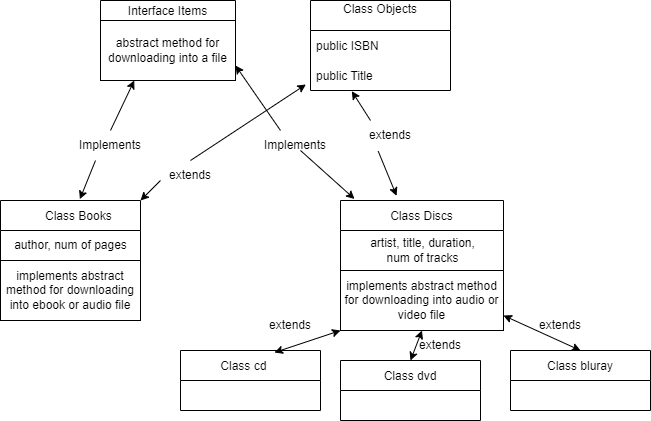

The diagram above was exported from draw.io. Its source (the exported page's mxGraphModel, read from the mxfile embedded in the PNG):
<mxGraphModel dx="782" dy="460" grid="1" gridSize="10" guides="1" tooltips="1" connect="1" arrows="1" fold="1" page="1" pageScale="1" pageWidth="850" pageHeight="1100" math="0" shadow="0">
  <root>
    <mxCell id="0" />
    <mxCell id="1" parent="0" />
    <mxCell id="6iFXt1ZOBU_OIXlNQ36R-7" value="     Class Books" style="swimlane;fontStyle=0;childLayout=stackLayout;horizontal=1;startSize=30;horizontalStack=0;resizeParent=1;resizeParentMax=0;resizeLast=0;collapsible=1;marginBottom=0;" parent="1" vertex="1">
      <mxGeometry x="100" y="250" width="140" height="60" as="geometry" />
    </mxCell>
    <mxCell id="6iFXt1ZOBU_OIXlNQ36R-29" value="author, num of pages" style="text;html=1;align=center;verticalAlign=middle;resizable=0;points=[];autosize=1;strokeColor=none;fillColor=none;" parent="6iFXt1ZOBU_OIXlNQ36R-7" vertex="1">
      <mxGeometry y="30" width="140" height="30" as="geometry" />
    </mxCell>
    <mxCell id="6iFXt1ZOBU_OIXlNQ36R-15" value="Class Discs" style="swimlane;fontStyle=0;childLayout=stackLayout;horizontal=1;startSize=30;horizontalStack=0;resizeParent=1;resizeParentMax=0;resizeLast=0;collapsible=1;marginBottom=0;" parent="1" vertex="1">
      <mxGeometry x="440" y="250" width="163" height="70" as="geometry" />
    </mxCell>
    <mxCell id="6iFXt1ZOBU_OIXlNQ36R-30" value="artist, title, duration,&lt;br&gt;num of tracks" style="text;html=1;align=center;verticalAlign=middle;resizable=0;points=[];autosize=1;strokeColor=none;fillColor=none;" parent="6iFXt1ZOBU_OIXlNQ36R-15" vertex="1">
      <mxGeometry y="30" width="163" height="40" as="geometry" />
    </mxCell>
    <mxCell id="6iFXt1ZOBU_OIXlNQ36R-20" value="Interface Items" style="swimlane;fontStyle=0;childLayout=stackLayout;horizontal=1;startSize=20;horizontalStack=0;resizeParent=1;resizeParentMax=0;resizeLast=0;collapsible=1;marginBottom=0;" parent="1" vertex="1">
      <mxGeometry x="200" y="50" width="135" height="80" as="geometry" />
    </mxCell>
    <mxCell id="6iFXt1ZOBU_OIXlNQ36R-58" value="abstract method for downloading into a file" style="rounded=0;whiteSpace=wrap;html=1;" parent="6iFXt1ZOBU_OIXlNQ36R-20" vertex="1">
      <mxGeometry y="20" width="135" height="60" as="geometry" />
    </mxCell>
    <mxCell id="6iFXt1ZOBU_OIXlNQ36R-25" value="" style="endArrow=classic;startArrow=none;html=1;rounded=0;exitX=0.5;exitY=0;exitDx=0;exitDy=0;entryX=0.25;entryY=1;entryDx=0;entryDy=0;" parent="1" source="6iFXt1ZOBU_OIXlNQ36R-27" edge="1" target="6iFXt1ZOBU_OIXlNQ36R-20">
      <mxGeometry width="50" height="50" relative="1" as="geometry">
        <mxPoint x="235" y="110" as="sourcePoint" />
        <mxPoint x="285" y="60" as="targetPoint" />
      </mxGeometry>
    </mxCell>
    <mxCell id="6iFXt1ZOBU_OIXlNQ36R-26" value="" style="endArrow=classic;startArrow=none;html=1;rounded=0;entryX=0.086;entryY=-0.022;entryDx=0;entryDy=0;entryPerimeter=0;" parent="1" target="6iFXt1ZOBU_OIXlNQ36R-15" edge="1">
      <mxGeometry width="50" height="50" relative="1" as="geometry">
        <mxPoint x="400" y="200" as="sourcePoint" />
        <mxPoint x="460" y="100" as="targetPoint" />
      </mxGeometry>
    </mxCell>
    <mxCell id="6iFXt1ZOBU_OIXlNQ36R-62" value="implements abstract method for downloading into ebook or audio file" style="rounded=0;whiteSpace=wrap;html=1;" parent="1" vertex="1">
      <mxGeometry x="100" y="310" width="140" height="60" as="geometry" />
    </mxCell>
    <mxCell id="6iFXt1ZOBU_OIXlNQ36R-64" value="implements abstract method for downloading into audio or video file" style="rounded=0;whiteSpace=wrap;html=1;" parent="1" vertex="1">
      <mxGeometry x="440" y="320" width="163" height="60" as="geometry" />
    </mxCell>
    <mxCell id="6iFXt1ZOBU_OIXlNQ36R-67" value="Class dvd" style="swimlane;fontStyle=0;childLayout=stackLayout;horizontal=1;startSize=30;horizontalStack=0;resizeParent=1;resizeParentMax=0;resizeLast=0;collapsible=1;marginBottom=0;" parent="1" vertex="1">
      <mxGeometry x="440" y="410" width="140" height="60" as="geometry" />
    </mxCell>
    <mxCell id="6iFXt1ZOBU_OIXlNQ36R-71" value="Class bluray" style="swimlane;fontStyle=0;childLayout=stackLayout;horizontal=1;startSize=30;horizontalStack=0;resizeParent=1;resizeParentMax=0;resizeLast=0;collapsible=1;marginBottom=0;" parent="1" vertex="1">
      <mxGeometry x="610" y="400" width="140" height="60" as="geometry" />
    </mxCell>
    <mxCell id="6iFXt1ZOBU_OIXlNQ36R-75" value="Class cd    " style="swimlane;fontStyle=0;childLayout=stackLayout;horizontal=1;startSize=30;horizontalStack=0;resizeParent=1;resizeParentMax=0;resizeLast=0;collapsible=1;marginBottom=0;" parent="1" vertex="1">
      <mxGeometry x="280" y="400" width="140" height="60" as="geometry" />
    </mxCell>
    <mxCell id="6iFXt1ZOBU_OIXlNQ36R-79" value="" style="endArrow=classic;startArrow=classic;html=1;rounded=0;entryX=0;entryY=1;entryDx=0;entryDy=0;exitX=0.671;exitY=0.033;exitDx=0;exitDy=0;exitPerimeter=0;" parent="1" target="6iFXt1ZOBU_OIXlNQ36R-64" edge="1" source="6iFXt1ZOBU_OIXlNQ36R-75">
      <mxGeometry width="50" height="50" relative="1" as="geometry">
        <mxPoint x="375" y="310" as="sourcePoint" />
        <mxPoint x="425" y="260" as="targetPoint" />
      </mxGeometry>
    </mxCell>
    <mxCell id="6iFXt1ZOBU_OIXlNQ36R-80" value="" style="endArrow=classic;startArrow=classic;html=1;rounded=0;entryX=0.5;entryY=0;entryDx=0;entryDy=0;exitX=1;exitY=0.75;exitDx=0;exitDy=0;" parent="1" source="6iFXt1ZOBU_OIXlNQ36R-64" target="6iFXt1ZOBU_OIXlNQ36R-71" edge="1">
      <mxGeometry width="50" height="50" relative="1" as="geometry">
        <mxPoint x="610" y="280" as="sourcePoint" />
        <mxPoint x="660" y="230" as="targetPoint" />
      </mxGeometry>
    </mxCell>
    <mxCell id="6iFXt1ZOBU_OIXlNQ36R-81" value="" style="endArrow=classic;startArrow=classic;html=1;rounded=0;exitX=0.5;exitY=0;exitDx=0;exitDy=0;entryX=0.5;entryY=1;entryDx=0;entryDy=0;" parent="1" source="6iFXt1ZOBU_OIXlNQ36R-67" edge="1" target="6iFXt1ZOBU_OIXlNQ36R-64">
      <mxGeometry width="50" height="50" relative="1" as="geometry">
        <mxPoint x="480" y="290" as="sourcePoint" />
        <mxPoint x="530" y="240" as="targetPoint" />
      </mxGeometry>
    </mxCell>
    <mxCell id="iOApskyig5YEAdHb5y1Z-1" value="Class Objects&#10;" style="swimlane;fontStyle=0;childLayout=stackLayout;horizontal=1;startSize=30;horizontalStack=0;resizeParent=1;resizeParentMax=0;resizeLast=0;collapsible=1;marginBottom=0;" vertex="1" parent="1">
      <mxGeometry x="410" y="50" width="140" height="90" as="geometry" />
    </mxCell>
    <mxCell id="6iFXt1ZOBU_OIXlNQ36R-21" value="public ISBN" style="text;strokeColor=none;fillColor=none;align=left;verticalAlign=middle;spacingLeft=4;spacingRight=4;overflow=hidden;points=[[0,0.5],[1,0.5]];portConstraint=eastwest;rotatable=0;" parent="iOApskyig5YEAdHb5y1Z-1" vertex="1">
      <mxGeometry y="30" width="140" height="30" as="geometry" />
    </mxCell>
    <mxCell id="6iFXt1ZOBU_OIXlNQ36R-22" value="public Title" style="text;strokeColor=none;fillColor=none;align=left;verticalAlign=middle;spacingLeft=4;spacingRight=4;overflow=hidden;points=[[0,0.5],[1,0.5]];portConstraint=eastwest;rotatable=0;" parent="iOApskyig5YEAdHb5y1Z-1" vertex="1">
      <mxGeometry y="60" width="140" height="30" as="geometry" />
    </mxCell>
    <mxCell id="iOApskyig5YEAdHb5y1Z-5" value="" style="endArrow=classic;startArrow=none;html=1;rounded=0;entryX=-0.033;entryY=0.8;entryDx=0;entryDy=0;entryPerimeter=0;exitX=0.5;exitY=0;exitDx=0;exitDy=0;" edge="1" parent="1" source="iOApskyig5YEAdHb5y1Z-9" target="6iFXt1ZOBU_OIXlNQ36R-22">
      <mxGeometry width="50" height="50" relative="1" as="geometry">
        <mxPoint x="240" y="250" as="sourcePoint" />
        <mxPoint x="290" y="200" as="targetPoint" />
      </mxGeometry>
    </mxCell>
    <mxCell id="iOApskyig5YEAdHb5y1Z-6" value="" style="endArrow=classic;startArrow=none;html=1;rounded=0;entryX=0.344;entryY=-0.067;entryDx=0;entryDy=0;entryPerimeter=0;exitX=0.295;exitY=1.022;exitDx=0;exitDy=0;exitPerimeter=0;" edge="1" parent="1" source="iOApskyig5YEAdHb5y1Z-7" target="6iFXt1ZOBU_OIXlNQ36R-15">
      <mxGeometry width="50" height="50" relative="1" as="geometry">
        <mxPoint x="430" y="210" as="sourcePoint" />
        <mxPoint x="480" y="160" as="targetPoint" />
      </mxGeometry>
    </mxCell>
    <mxCell id="iOApskyig5YEAdHb5y1Z-9" value="extends&lt;br&gt;" style="text;html=1;strokeColor=none;fillColor=none;align=center;verticalAlign=middle;whiteSpace=wrap;rounded=0;" vertex="1" parent="1">
      <mxGeometry x="260" y="210" width="60" height="30" as="geometry" />
    </mxCell>
    <mxCell id="iOApskyig5YEAdHb5y1Z-10" value="" style="endArrow=none;startArrow=classic;html=1;rounded=0;" edge="1" parent="1">
      <mxGeometry width="50" height="50" relative="1" as="geometry">
        <mxPoint x="240" y="250" as="sourcePoint" />
        <mxPoint x="260" y="230" as="targetPoint" />
      </mxGeometry>
    </mxCell>
    <mxCell id="iOApskyig5YEAdHb5y1Z-7" value="extends&lt;br&gt;" style="text;html=1;strokeColor=none;fillColor=none;align=center;verticalAlign=middle;whiteSpace=wrap;rounded=0;" vertex="1" parent="1">
      <mxGeometry x="460" y="170" width="60" height="30" as="geometry" />
    </mxCell>
    <mxCell id="iOApskyig5YEAdHb5y1Z-11" value="" style="endArrow=none;startArrow=classic;html=1;rounded=0;exitX=0.295;exitY=1.022;exitDx=0;exitDy=0;exitPerimeter=0;" edge="1" parent="1" source="6iFXt1ZOBU_OIXlNQ36R-22">
      <mxGeometry width="50" height="50" relative="1" as="geometry">
        <mxPoint x="451.29999999999995" y="140.65999999999997" as="sourcePoint" />
        <mxPoint x="470" y="170" as="targetPoint" />
      </mxGeometry>
    </mxCell>
    <mxCell id="6iFXt1ZOBU_OIXlNQ36R-28" value="Implements" style="text;html=1;strokeColor=none;fillColor=none;align=center;verticalAlign=middle;whiteSpace=wrap;rounded=0;" parent="1" vertex="1">
      <mxGeometry x="365" y="180" width="60" height="30" as="geometry" />
    </mxCell>
    <mxCell id="iOApskyig5YEAdHb5y1Z-12" value="" style="endArrow=none;startArrow=classic;html=1;rounded=0;entryX=0.25;entryY=0;entryDx=0;entryDy=0;exitX=1;exitY=0.75;exitDx=0;exitDy=0;" edge="1" parent="1" source="6iFXt1ZOBU_OIXlNQ36R-58" target="6iFXt1ZOBU_OIXlNQ36R-28">
      <mxGeometry width="50" height="50" relative="1" as="geometry">
        <mxPoint x="335" y="115" as="sourcePoint" />
        <mxPoint x="454.01800000000003" y="248.46000000000004" as="targetPoint" />
      </mxGeometry>
    </mxCell>
    <mxCell id="6iFXt1ZOBU_OIXlNQ36R-27" value="Implements" style="text;html=1;strokeColor=none;fillColor=none;align=center;verticalAlign=middle;whiteSpace=wrap;rounded=0;" parent="1" vertex="1">
      <mxGeometry x="180" y="180" width="60" height="30" as="geometry" />
    </mxCell>
    <mxCell id="iOApskyig5YEAdHb5y1Z-13" value="" style="endArrow=none;startArrow=classic;html=1;rounded=0;exitX=0.567;exitY=-0.022;exitDx=0;exitDy=0;exitPerimeter=0;entryX=0.25;entryY=1;entryDx=0;entryDy=0;" edge="1" parent="1" source="6iFXt1ZOBU_OIXlNQ36R-7" target="6iFXt1ZOBU_OIXlNQ36R-27">
      <mxGeometry width="50" height="50" relative="1" as="geometry">
        <mxPoint x="215.36" y="246.64" as="sourcePoint" />
        <mxPoint x="233.75" y="130" as="targetPoint" />
      </mxGeometry>
    </mxCell>
    <mxCell id="iOApskyig5YEAdHb5y1Z-14" value="extends&lt;br&gt;" style="text;html=1;strokeColor=none;fillColor=none;align=center;verticalAlign=middle;whiteSpace=wrap;rounded=0;" vertex="1" parent="1">
      <mxGeometry x="360" y="360" width="60" height="30" as="geometry" />
    </mxCell>
    <mxCell id="iOApskyig5YEAdHb5y1Z-15" value="extends&lt;br&gt;" style="text;html=1;strokeColor=none;fillColor=none;align=center;verticalAlign=middle;whiteSpace=wrap;rounded=0;" vertex="1" parent="1">
      <mxGeometry x="510" y="380" width="60" height="30" as="geometry" />
    </mxCell>
    <mxCell id="iOApskyig5YEAdHb5y1Z-16" value="extends&lt;br&gt;" style="text;html=1;strokeColor=none;fillColor=none;align=center;verticalAlign=middle;whiteSpace=wrap;rounded=0;" vertex="1" parent="1">
      <mxGeometry x="630" y="360" width="60" height="30" as="geometry" />
    </mxCell>
  </root>
</mxGraphModel>